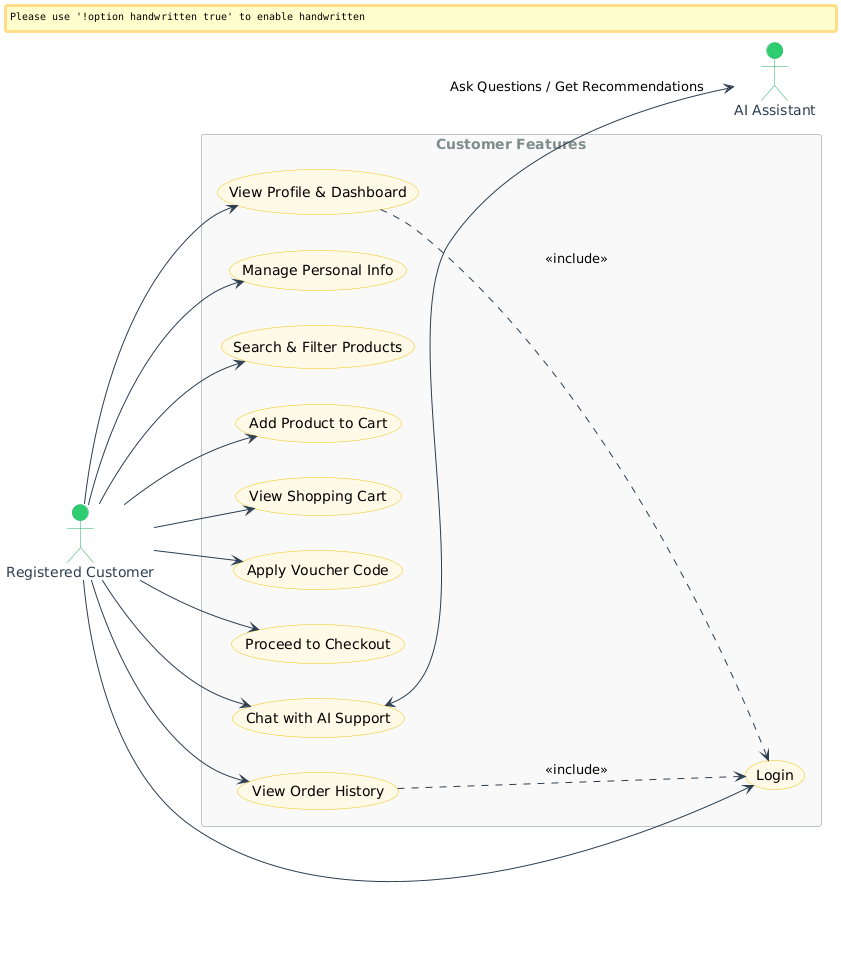

The diagram above was rendered by PlantUML. Its source (embedded in the PNG):
@startuml
left to right direction
skinparam packageStyle rectangle

' Modern Style Configuration
skinparam handwritten false
skinparam shadow false
skinparam defaultFontName "Segoe UI"
skinparam usecase {
    BackgroundColor #FEF9E7
    BorderColor #F1C40F
    ArrowColor #2C3E50
    ActorBorderColor #2C3E50
}
skinparam actor {
    BackgroundColor #2ECC71
    BorderColor #27AE60
    FontColor #2C3E50
}
skinparam rectangle {
    BackgroundColor #F8F9F9
    BorderColor #BDC3C7
    FontColor #7F8C8D
}

actor "Registered Customer" as c
actor "AI Assistant" as ai

rectangle "Customer Features" {
  usecase "Login" as UC1
  usecase "View Profile & Dashboard" as UC2
  usecase "Manage Personal Info" as UC3
  usecase "Search & Filter Products" as UC4
  usecase "Add Product to Cart" as UC5
  usecase "View Shopping Cart" as UC6
  usecase "Apply Voucher Code" as UC7
  usecase "Proceed to Checkout" as UC8
  usecase "View Order History" as UC9
  usecase "Chat with AI Support" as UC10
}

c --> UC1
c --> UC2
c --> UC3
c --> UC4
c --> UC5
c --> UC6
c --> UC7
c --> UC8
c --> UC9
c --> UC10

UC10 <--> ai : "Ask Questions / Get Recommendations"
UC9 ..> UC1 : <<include>>
UC2 ..> UC1 : <<include>>
@enduml